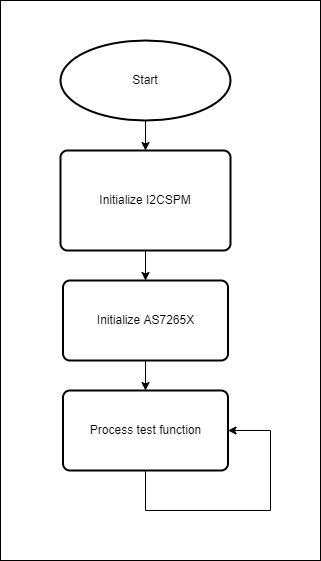

The diagram above was exported from draw.io. Its source (the exported page's mxGraphModel, read from the mxfile embedded in the PNG):
<mxGraphModel dx="1422" dy="737" grid="1" gridSize="10" guides="1" tooltips="1" connect="1" arrows="1" fold="1" page="1" pageScale="1" pageWidth="850" pageHeight="1100" math="0" shadow="0">
  <root>
    <mxCell id="0" />
    <mxCell id="1" parent="0" />
    <mxCell id="qfFBCvk6WNlxme00IBsp-10" value="" style="rounded=0;whiteSpace=wrap;html=1;" parent="1" vertex="1">
      <mxGeometry x="290" y="120" width="320" height="560" as="geometry" />
    </mxCell>
    <mxCell id="Yj7vPVwKCfHPwy-MY06f-7" value="" style="edgeStyle=orthogonalEdgeStyle;rounded=0;orthogonalLoop=1;jettySize=auto;html=1;" edge="1" parent="1" source="Yj7vPVwKCfHPwy-MY06f-1" target="Yj7vPVwKCfHPwy-MY06f-2">
      <mxGeometry relative="1" as="geometry" />
    </mxCell>
    <mxCell id="Yj7vPVwKCfHPwy-MY06f-1" value="Start" style="strokeWidth=2;html=1;shape=mxgraph.flowchart.start_1;whiteSpace=wrap;" vertex="1" parent="1">
      <mxGeometry x="350" y="160" width="170" height="80" as="geometry" />
    </mxCell>
    <mxCell id="Yj7vPVwKCfHPwy-MY06f-5" value="" style="edgeStyle=orthogonalEdgeStyle;rounded=0;orthogonalLoop=1;jettySize=auto;html=1;" edge="1" parent="1" source="Yj7vPVwKCfHPwy-MY06f-2" target="Yj7vPVwKCfHPwy-MY06f-3">
      <mxGeometry relative="1" as="geometry" />
    </mxCell>
    <mxCell id="Yj7vPVwKCfHPwy-MY06f-2" value="Initialize I2CSPM" style="rounded=1;whiteSpace=wrap;html=1;absoluteArcSize=1;arcSize=14;strokeWidth=2;" vertex="1" parent="1">
      <mxGeometry x="350" y="270" width="170" height="100" as="geometry" />
    </mxCell>
    <mxCell id="Yj7vPVwKCfHPwy-MY06f-6" value="" style="edgeStyle=orthogonalEdgeStyle;rounded=0;orthogonalLoop=1;jettySize=auto;html=1;" edge="1" parent="1" source="Yj7vPVwKCfHPwy-MY06f-3" target="Yj7vPVwKCfHPwy-MY06f-4">
      <mxGeometry relative="1" as="geometry" />
    </mxCell>
    <mxCell id="Yj7vPVwKCfHPwy-MY06f-3" value="Initialize AS7265X" style="rounded=1;whiteSpace=wrap;html=1;absoluteArcSize=1;arcSize=14;strokeWidth=2;" vertex="1" parent="1">
      <mxGeometry x="352.5" y="400" width="165" height="80" as="geometry" />
    </mxCell>
    <mxCell id="Yj7vPVwKCfHPwy-MY06f-8" style="edgeStyle=orthogonalEdgeStyle;rounded=0;orthogonalLoop=1;jettySize=auto;html=1;entryX=1;entryY=0.5;entryDx=0;entryDy=0;" edge="1" parent="1" source="Yj7vPVwKCfHPwy-MY06f-4" target="Yj7vPVwKCfHPwy-MY06f-4">
      <mxGeometry relative="1" as="geometry">
        <mxPoint x="550" y="550" as="targetPoint" />
        <Array as="points">
          <mxPoint x="435" y="630" />
          <mxPoint x="560" y="630" />
          <mxPoint x="560" y="550" />
        </Array>
      </mxGeometry>
    </mxCell>
    <mxCell id="Yj7vPVwKCfHPwy-MY06f-4" value="Process test function" style="rounded=1;whiteSpace=wrap;html=1;absoluteArcSize=1;arcSize=14;strokeWidth=2;" vertex="1" parent="1">
      <mxGeometry x="352.5" y="510" width="165" height="80" as="geometry" />
    </mxCell>
  </root>
</mxGraphModel>